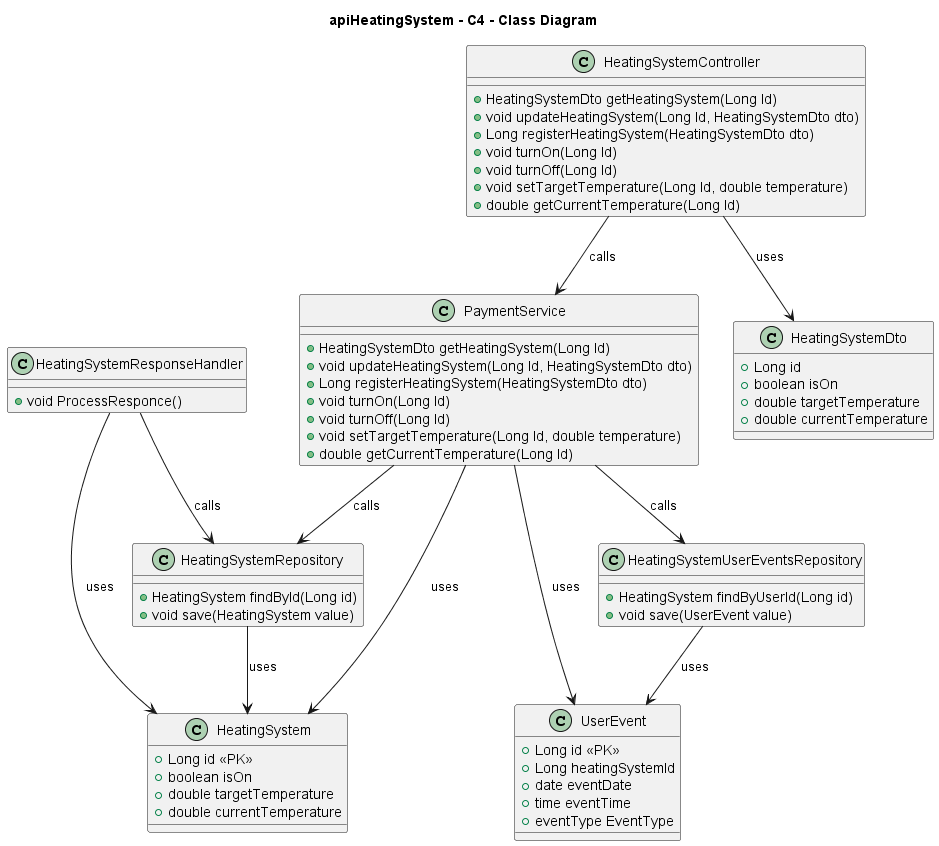

The diagram above was rendered by PlantUML. Its source (embedded in the PNG):
@startuml

title apiHeatingSystem - C4 - Class Diagram

class HeatingSystemController {
  + HeatingSystemDto getHeatingSystem(Long Id)
  + void updateHeatingSystem(Long Id, HeatingSystemDto dto)
  + Long registerHeatingSystem(HeatingSystemDto dto)
  + void turnOn(Long Id)
  + void turnOff(Long Id)
  + void setTargetTemperature(Long Id, double temperature)
  + double getCurrentTemperature(Long Id)
}

class PaymentService {
  + HeatingSystemDto getHeatingSystem(Long Id)
  + void updateHeatingSystem(Long Id, HeatingSystemDto dto)
  + Long registerHeatingSystem(HeatingSystemDto dto)
  + void turnOn(Long Id)
  + void turnOff(Long Id)
  + void setTargetTemperature(Long Id, double temperature)
  + double getCurrentTemperature(Long Id)
}

HeatingSystemController --> PaymentService : calls

class HeatingSystemRepository {
    + HeatingSystem findById(Long id)
    + void save(HeatingSystem value)
}

class HeatingSystemUserEventsRepository {
    + HeatingSystem findByUserId(Long id)
    + void save(UserEvent value)
}

class HeatingSystemResponseHandler {
    + void ProcessResponce()
}

PaymentService --> HeatingSystemRepository : calls
HeatingSystemResponseHandler --> HeatingSystemRepository : calls
PaymentService --> HeatingSystemUserEventsRepository : calls

class HeatingSystem {
    + Long id <<PK>>
    + boolean isOn
    + double targetTemperature
    + double currentTemperature
}

class HeatingSystemDto {
    + Long id
    + boolean isOn
    + double targetTemperature
    + double currentTemperature
}

HeatingSystemController --> HeatingSystemDto : uses
PaymentService --> HeatingSystem : uses
HeatingSystemResponseHandler --> HeatingSystem : uses
HeatingSystemRepository --> HeatingSystem: uses

class UserEvent {
    + Long id <<PK>>
    + Long heatingSystemId
    + date eventDate
    + time eventTime
    + eventType EventType
}

PaymentService --> UserEvent : uses 
HeatingSystemUserEventsRepository --> UserEvent : uses 


@enduml